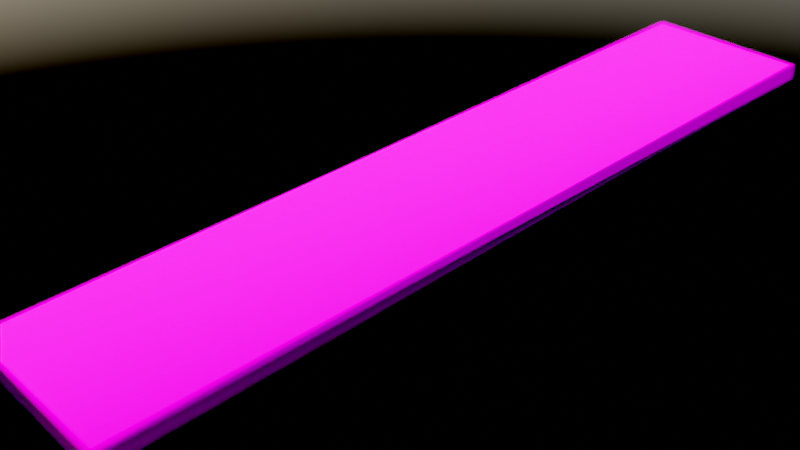 # Source: dark_elm_1m_20cm_2cm.blend  (saved by Blender 2.91.10; exported with 4.5.12 LTS)
import bpy
from mathutils import Matrix  # noqa: F401  (used for matrix-valued properties, if any)

bpy.ops.wm.read_factory_settings(use_empty=True)
scene = bpy.context.scene
scene.name = 'Scene'

# ---- collections
col_collection = bpy.data.collections.new('Collection'); scene.collection.children.link(col_collection)
col_darkelm = bpy.data.collections.new('DarkElm'); scene.collection.children.link(col_darkelm)

# ---- images (referenced by path relative to the original .blend; pixels are not part of the script)
import os
ASSET_DIR = os.environ.get("B2B_ASSET_DIR", "")  # directory of the original .blend (textures are referenced by path, not embedded)
HERE = os.path.dirname(os.path.abspath(__file__))  # packed textures are extracted next to this script under _unpacked/

def load_image(name, relpath, width, height, colorspace="sRGB"):
    """Load a texture the original file referenced (path relative to the .blend, or extracted next to this script)."""
    p = next((c for c in (os.path.join(HERE, relpath), os.path.join(ASSET_DIR, relpath)) if relpath and os.path.exists(c)), "")
    if p:
        img = bpy.data.images.load(p, check_existing=True)
        img.name = name
    else:  # same state as the original file: an image datablock whose file is absent (Cycles renders it pink)
        img = bpy.data.images.new(name, width, height)
        img.source = "FILE"
        img.filepath = "//" + (relpath or name)
    img.colorspace_settings.name = colorspace
    return img
img_darkelm_jpg = load_image('darkelm.jpg', 'Textures/darkelm.jpg', 1024, 1024, 'sRGB')
img_darkelm_noncolor = load_image('darkelm.noncolor', '', 1024, 1024, 'Non-Color')

# ---- materials (node trees are filled in below, after node groups)
mat_darkelm = bpy.data.materials.new('DarkElm')
mat_darkelm.alpha_threshold = 0.0
mat_darkelm.line_color = (0.0, 0.0, 0.0, 1.0)

# ---- material node trees
mat_darkelm.use_nodes = True; mat_darkelm.node_tree.nodes.clear()
_N = mat_darkelm.node_tree.nodes; _L = mat_darkelm.node_tree.links
n0 = _N.new('ShaderNodeOutputMaterial'); n0.name = 'Material Output'; n0.location = (300, 300)
n1 = _N.new('ShaderNodeMapping'); n1.name = 'Mapping'; n1.location = (-910, 3)
n2 = _N.new('ShaderNodeTexCoord'); n2.name = 'Texture Coordinate'; n2.location = (-1137, -58)
n3 = _N.new('ShaderNodeBump'); n3.name = 'Bump'; n3.location = (-224, -113)
n3.inputs[1].default_value = 1.0
n3.inputs[2].default_value = 1.0
n4 = _N.new('ShaderNodeTexImage'); n4.name = 'Image Texture.002'; n4.location = (-616, 252)
n4.image = img_darkelm_jpg
n5 = _N.new('ShaderNodeTexImage'); n5.name = 'Image Texture'; n5.location = (-628, -37)
n5.image = img_darkelm_noncolor
n6 = _N.new('ShaderNodeBsdfPrincipled'); n6.name = 'Principled BSDF'; n6.location = (10, 300)
n6.distribution = 'GGX'
n6.subsurface_method = 'BURLEY'
n6.inputs[2].default_value = 1.0
n6.inputs[3].default_value = 1.45
n6.inputs[13].default_value = 0.0
n6.inputs[27].default_value = (0.0, 0.0, 0.0, 1.0)
n6.inputs[28].default_value = 1.0
_L.new(n6.outputs[0], n0.inputs[0])
_L.new(n2.outputs[2], n1.inputs[0])
_L.new(n1.outputs[0], n5.inputs[0])
_L.new(n3.outputs[0], n6.inputs[5])
_L.new(n5.outputs[0], n3.inputs[4])
_L.new(n4.outputs[0], n6.inputs[0])
n0.is_active_output = True

# ---- world
world_world = bpy.data.worlds.new('World'); scene.world = world_world
world_world.use_nodes = True; world_world.node_tree.nodes.clear()
_N = world_world.node_tree.nodes; _L = world_world.node_tree.links
n0 = _N.new('ShaderNodeOutputWorld'); n0.name = 'World Output'; n0.location = (300, 300)
n1 = _N.new('ShaderNodeTexSky'); n1.name = 'Sky Texture'; n1.location = (-22, 281)
n1.sun_elevation = 0.4363
_L.new(n1.outputs[0], n0.inputs[0])
n0.is_active_output = True
world_world.color = (0.05951, 0.05951, 0.05951)
world_world.use_sun_shadow = False
world_world.sun_shadow_jitter_overblur = 0.0

# ---- cameras
cam_camera = bpy.data.cameras.new('Camera')
cam_camera.dof.use_dof = True
cam_camera.dof.aperture_ratio = 0.5

# ---- meshes
me_cube = bpy.data.meshes.new('Cube')
me_cube.from_pydata([(-0.5, -0.1, -0.01), (-0.5, -0.1, 0.01), (-0.5, 0.1, -0.01), (-0.5, 0.1, 0.01), (0.5, -0.1, -0.01), (0.5, -0.1, 0.01), (0.5, 0.1, -0.01), (0.5, 0.1, 0.01)], [], [(0, 1, 3, 2), (2, 3, 7, 6), (6, 7, 5, 4), (4, 5, 1, 0), (2, 6, 4, 0), (7, 3, 1, 5)])
me_cube.polygons.foreach_set('use_smooth', [True] * 6)
_uv = me_cube.uv_layers.new(name='UVMap')
_uv.uv.foreach_set('vector', [0.5432, 0.2076, 0.5627, 0.2076, 0.5627, 0.01271, 0.5432, 0.01271, 0.4534, 0.9873, 0.4729, 0.9873, 0.4729, 0.01271, 0.4534, 0.01271, 0.5432, 0.233, 0.5627, 0.233, 0.5627, 0.428, 0.5432, 0.428, 0.4983, 0.01271, 0.5178, 0.01271, 0.5178, 0.9873, 0.4983, 0.9873, 0.2076, 0.9873, 0.2076, 0.01271, 0.01271, 0.01271, 0.01271, 0.9873, 0.428, 0.01271, 0.428, 0.9873, 0.233, 0.9873, 0.233, 0.01271])
me_cube.materials.append(mat_darkelm)
me_cube.use_remesh_fix_poles = True
me_cube.use_remesh_preserve_attributes = False
me_cube.use_mirror_vertex_groups = False
me_cube.update()

# ---- objects
ob_camera = bpy.data.objects.new('Camera', cam_camera)
ob_plank = bpy.data.objects.new('Plank', me_cube)

# ---- transforms, parenting, visibility, modifiers, constraints
ob_camera.location = (-0.7409, -0.7074, 0.598)
ob_camera.rotation_euler = (1.004, 0.01152, -0.7529)
ob_camera.scale = (0.1, 0.1, 0.1)
ob_camera.lineart.crease_threshold = 0.0
ob_plank.location = (0.0, 0.0, 0.0)
ob_plank.lineart.crease_threshold = 0.0
_m = ob_plank.modifiers.new('Bevel', 'BEVEL')
_m.width = 0.002
_m.width_pct = 0.002
_m.segments = 3
_m.limit_method = 'NONE'
cam_camera.dof.focus_object = ob_plank

# ---- collection membership
col_collection.objects.link(ob_camera)
col_darkelm.objects.link(ob_plank)

# ---- scene / render settings (as saved in the file)
scene.camera = ob_camera
scene.frame_start = 1; scene.frame_end = 1; scene.frame_set(1)
scene.render.engine = 'CYCLES'
scene.cycles.samples = 128
scene.cycles.sampling_pattern = 'TABULATED_SOBOL'
scene.cycles.use_adaptive_sampling = False
scene.cycles.use_light_tree = False
scene.view_settings.look = 'High Contrast'
scene.view_settings.view_transform = 'Filmic Log'
bpy.context.view_layer.update()
